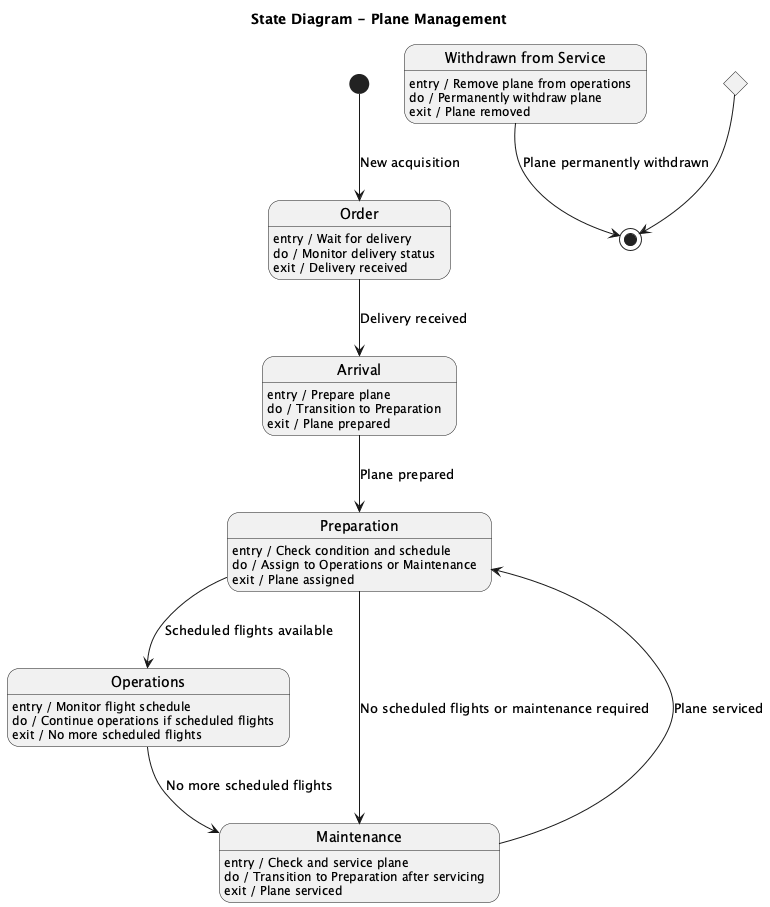

The diagram above was rendered by PlantUML. Its source (embedded in the PNG):
@startuml
title State Diagram - Plane Management


[*] --> Order : New acquisition

state "Order" as Order
Order : entry / Wait for delivery
Order : do / Monitor delivery status
Order : exit / Delivery received

Order --> Arrival : Delivery received


state "Arrival" as Arrival
Arrival : entry / Prepare plane
Arrival : do / Transition to Preparation
Arrival : exit / Plane prepared

Arrival --> Preparation : Plane prepared


state "Preparation" as Preparation
Preparation : entry / Check condition and schedule
Preparation : do / Assign to Operations or Maintenance
Preparation : exit / Plane assigned

Preparation --> Operations : Scheduled flights available
Preparation --> Maintenance : No scheduled flights or maintenance required


state "Operations" as Operations
Operations : entry / Monitor flight schedule
Operations : do / Continue operations if scheduled flights
Operations : exit / No more scheduled flights

Operations --> Maintenance : No more scheduled flights


state "Maintenance" as Maintenance
Maintenance : entry / Check and service plane
Maintenance : do / Transition to Preparation after servicing
Maintenance : exit / Plane serviced

Maintenance --> Preparation : Plane serviced


state "Withdrawn from Service" as WithdrawnFromService
WithdrawnFromService : entry / Remove plane from operations
WithdrawnFromService : do / Permanently withdraw plane
WithdrawnFromService : exit / Plane removed

WithdrawnFromService --> [*] : Plane permanently withdrawn


state End <<choice>>
End --> [*]

@enduml